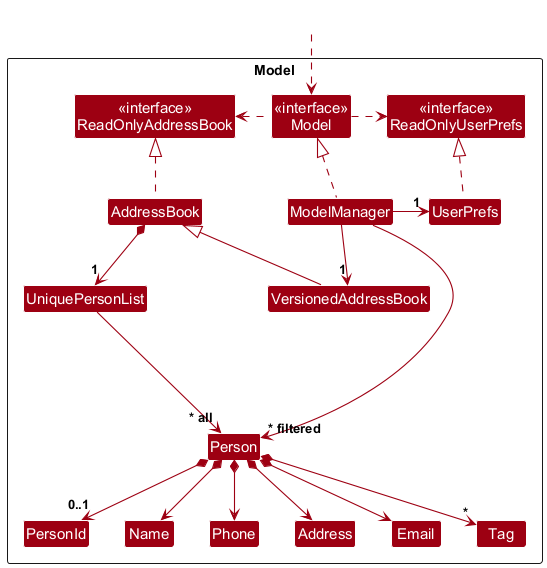

The diagram above was rendered by PlantUML. Its source (embedded in the PNG):
@startuml
!include style.puml
skinparam arrowThickness 1.1
skinparam arrowColor MODEL_COLOR
skinparam classBackgroundColor MODEL_COLOR

Package Model as ModelPackage <<Rectangle>>{
Class "<<interface>>\nReadOnlyAddressBook" as ReadOnlyAddressBook
Class "<<interface>>\nReadOnlyUserPrefs" as ReadOnlyUserPrefs
Class "<<interface>>\nModel" as Model
Class AddressBook
Class VersionedAddressBook
Class ModelManager
Class UserPrefs

Class UniquePersonList
Class Person
Class PersonId
Class Address
Class Email
Class Name
Class Phone
Class Tag

Class I #FFFFFF
}

Class HiddenOutside #FFFFFF
HiddenOutside ..> Model

AddressBook .up.|> ReadOnlyAddressBook

ModelManager .up.|> Model
Model .right.> ReadOnlyUserPrefs
Model .left.> ReadOnlyAddressBook
VersionedAddressBook -up-|> AddressBook
ModelManager --> "1" VersionedAddressBook
ModelManager -right-> "1" UserPrefs
UserPrefs .up.|> ReadOnlyUserPrefs

AddressBook *--> "1" UniquePersonList
UniquePersonList --> "~* all" Person
Person *--> "0..1" PersonId
Person *--> Name
Person *--> Phone
Person *--> Email
Person *--> Address
Person *--> "*" Tag

Person -[hidden]up--> I
UniquePersonList -[hidden]right-> I

PersonId -[hidden]right-> Name
Name -[hidden]right-> Phone
Phone -[hidden]right-> Address
Address -[hidden]right-> Email

ModelManager --> "~* filtered" Person
@enduml